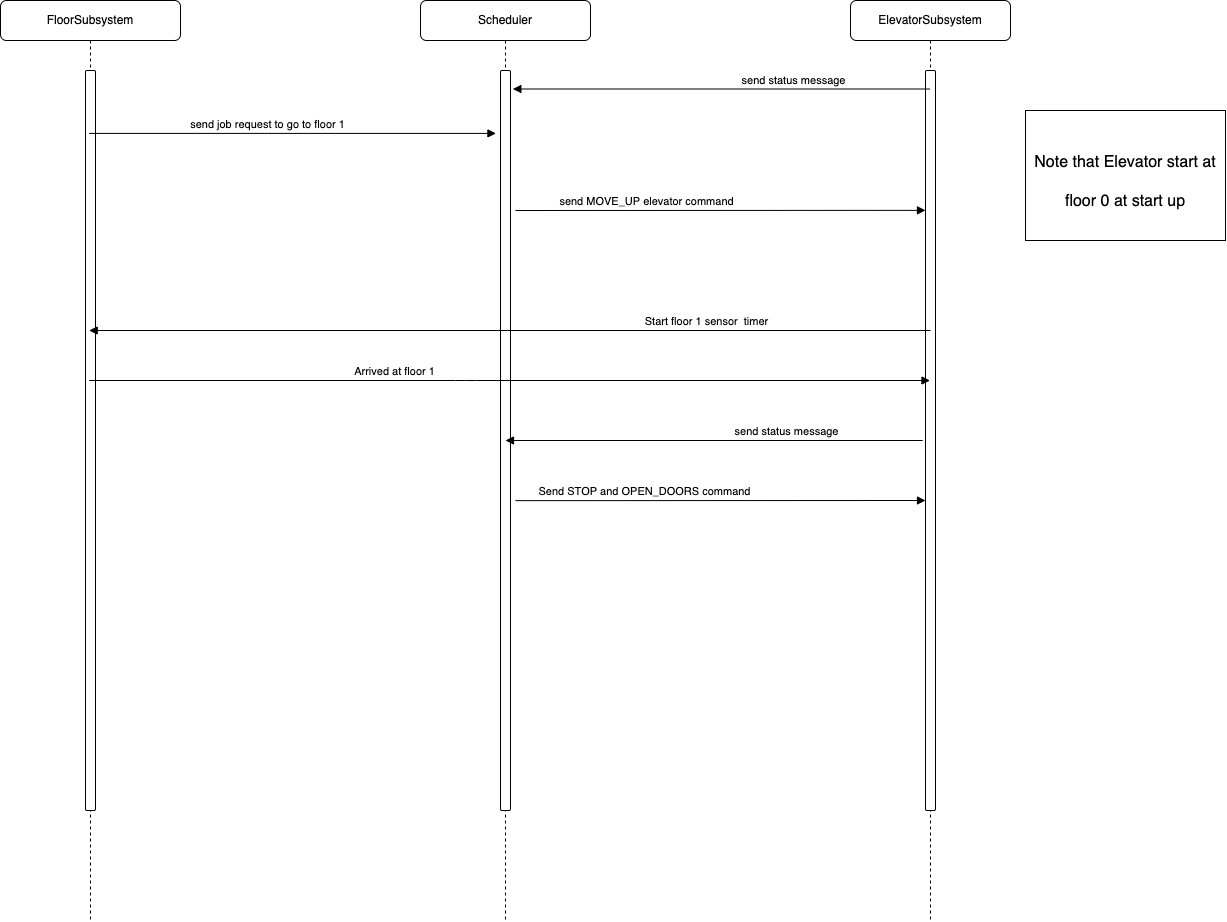

The diagram above was exported from draw.io. Its source (the exported page's mxGraphModel, read from the mxfile embedded in the PNG):
<mxGraphModel dx="870" dy="1013" grid="1" gridSize="10" guides="1" tooltips="1" connect="1" arrows="1" fold="1" page="1" pageScale="1" pageWidth="850" pageHeight="1100" math="0" shadow="0">
  <root>
    <mxCell id="mS-P1nGD40RhhMps6gfy-0" />
    <mxCell id="mS-P1nGD40RhhMps6gfy-1" parent="mS-P1nGD40RhhMps6gfy-0" />
    <mxCell id="ESVLHceZsS-VnDlHW9qt-0" value="FloorSubsystem" style="shape=umlLifeline;perimeter=lifelinePerimeter;whiteSpace=wrap;html=1;container=1;collapsible=0;recursiveResize=0;outlineConnect=0;rounded=1;" parent="mS-P1nGD40RhhMps6gfy-1" vertex="1">
      <mxGeometry x="1245" y="80" width="180" height="920" as="geometry" />
    </mxCell>
    <mxCell id="sdAzj55LlHH9FN0Vc3op-2" value="" style="html=1;points=[];perimeter=orthogonalPerimeter;rounded=1;" parent="ESVLHceZsS-VnDlHW9qt-0" vertex="1">
      <mxGeometry x="85" y="70" width="10" height="740" as="geometry" />
    </mxCell>
    <mxCell id="ESVLHceZsS-VnDlHW9qt-3" value="Scheduler" style="shape=umlLifeline;perimeter=lifelinePerimeter;whiteSpace=wrap;html=1;container=1;collapsible=0;recursiveResize=0;outlineConnect=0;rounded=1;" parent="mS-P1nGD40RhhMps6gfy-1" vertex="1">
      <mxGeometry x="1665" y="80" width="170" height="920" as="geometry" />
    </mxCell>
    <mxCell id="ESVLHceZsS-VnDlHW9qt-4" value="" style="html=1;points=[];perimeter=orthogonalPerimeter;rounded=1;" parent="ESVLHceZsS-VnDlHW9qt-3" vertex="1">
      <mxGeometry x="80" y="70" width="10" height="740" as="geometry" />
    </mxCell>
    <mxCell id="-NJV9rLC5hOm0xVrXIfR-0" value="ElevatorSubsystem" style="shape=umlLifeline;perimeter=lifelinePerimeter;whiteSpace=wrap;html=1;container=1;collapsible=0;recursiveResize=0;outlineConnect=0;rounded=1;" parent="mS-P1nGD40RhhMps6gfy-1" vertex="1">
      <mxGeometry x="2095" y="80" width="160" height="920" as="geometry" />
    </mxCell>
    <mxCell id="ESVLHceZsS-VnDlHW9qt-6" value="" style="html=1;points=[];perimeter=orthogonalPerimeter;rounded=1;" parent="-NJV9rLC5hOm0xVrXIfR-0" vertex="1">
      <mxGeometry x="75" y="70" width="10" height="740" as="geometry" />
    </mxCell>
    <mxCell id="sdAzj55LlHH9FN0Vc3op-20" value="Start floor 1 sensor&amp;nbsp; timer" style="html=1;verticalAlign=bottom;endArrow=block;rounded=1;" parent="-NJV9rLC5hOm0xVrXIfR-0" target="ESVLHceZsS-VnDlHW9qt-0" edge="1">
      <mxGeometry x="-0.4702" width="80" relative="1" as="geometry">
        <mxPoint x="80" y="330" as="sourcePoint" />
        <mxPoint x="-179.9964705882353" y="329.9999999999998" as="targetPoint" />
        <mxPoint as="offset" />
      </mxGeometry>
    </mxCell>
    <mxCell id="sdAzj55LlHH9FN0Vc3op-14" value="send job request to go to floor 1" style="html=1;verticalAlign=bottom;endArrow=block;rounded=1;entryX=-0.457;entryY=0.085;entryDx=0;entryDy=0;entryPerimeter=0;" parent="mS-P1nGD40RhhMps6gfy-1" source="ESVLHceZsS-VnDlHW9qt-0" target="ESVLHceZsS-VnDlHW9qt-4" edge="1">
      <mxGeometry x="-0.125" width="80" relative="1" as="geometry">
        <mxPoint x="1375" y="209.41000000000003" as="sourcePoint" />
        <mxPoint x="1485.05" y="209.7199999999999" as="targetPoint" />
        <mxPoint as="offset" />
      </mxGeometry>
    </mxCell>
    <mxCell id="sdAzj55LlHH9FN0Vc3op-17" value="send MOVE_UP elevator command" style="html=1;verticalAlign=bottom;endArrow=block;rounded=1;entryX=0;entryY=0.189;entryDx=0;entryDy=0;entryPerimeter=0;" parent="mS-P1nGD40RhhMps6gfy-1" target="ESVLHceZsS-VnDlHW9qt-6" edge="1">
      <mxGeometry x="-0.3652" width="80" relative="1" as="geometry">
        <mxPoint x="1760" y="290" as="sourcePoint" />
        <mxPoint x="2035" y="290" as="targetPoint" />
        <mxPoint as="offset" />
      </mxGeometry>
    </mxCell>
    <mxCell id="sdAzj55LlHH9FN0Vc3op-26" value="Arrived at floor 1" style="html=1;verticalAlign=bottom;endArrow=block;rounded=1;" parent="mS-P1nGD40RhhMps6gfy-1" source="ESVLHceZsS-VnDlHW9qt-0" target="-NJV9rLC5hOm0xVrXIfR-0" edge="1">
      <mxGeometry x="-0.272" width="80" relative="1" as="geometry">
        <mxPoint x="1405" y="510" as="sourcePoint" />
        <mxPoint x="1599.4999999999995" y="509.9999999999998" as="targetPoint" />
        <mxPoint as="offset" />
        <Array as="points">
          <mxPoint x="1710" y="460" />
        </Array>
      </mxGeometry>
    </mxCell>
    <mxCell id="sdAzj55LlHH9FN0Vc3op-31" value="send status message" style="html=1;verticalAlign=bottom;endArrow=block;rounded=1;entryX=1.233;entryY=0.025;entryDx=0;entryDy=0;entryPerimeter=0;" parent="mS-P1nGD40RhhMps6gfy-1" source="-NJV9rLC5hOm0xVrXIfR-0" target="ESVLHceZsS-VnDlHW9qt-4" edge="1">
      <mxGeometry x="-0.3436" width="80" relative="1" as="geometry">
        <mxPoint x="2110.36" y="180.00000000000003" as="sourcePoint" />
        <mxPoint x="1917.02" y="169.2399999999999" as="targetPoint" />
        <mxPoint as="offset" />
      </mxGeometry>
    </mxCell>
    <mxCell id="gE7s7WK_f0IMSyok7SW9-0" value="&lt;font style=&quot;font-size: 16px&quot;&gt;Note that Elevator start at floor 0 at start up&lt;/font&gt;" style="rounded=0;whiteSpace=wrap;html=1;shadow=0;labelBackgroundColor=#FFFFFF;fontSize=32;strokeColor=#000000;fillColor=#FFFFFF;" parent="mS-P1nGD40RhhMps6gfy-1" vertex="1">
      <mxGeometry x="2270" y="190" width="200" height="130" as="geometry" />
    </mxCell>
    <mxCell id="gE7s7WK_f0IMSyok7SW9-1" value="send status message" style="html=1;verticalAlign=bottom;endArrow=block;rounded=1;entryX=1.233;entryY=0.025;entryDx=0;entryDy=0;entryPerimeter=0;" parent="mS-P1nGD40RhhMps6gfy-1" edge="1">
      <mxGeometry x="-0.3436" width="80" relative="1" as="geometry">
        <mxPoint x="2167.17" y="520" as="sourcePoint" />
        <mxPoint x="1750" y="520" as="targetPoint" />
        <mxPoint as="offset" />
      </mxGeometry>
    </mxCell>
    <mxCell id="gE7s7WK_f0IMSyok7SW9-2" value="Send STOP and OPEN_DOORS command" style="html=1;verticalAlign=bottom;endArrow=block;rounded=1;entryX=0;entryY=0.189;entryDx=0;entryDy=0;entryPerimeter=0;" parent="mS-P1nGD40RhhMps6gfy-1" edge="1">
      <mxGeometry x="-0.3659" width="80" relative="1" as="geometry">
        <mxPoint x="1760" y="580.14" as="sourcePoint" />
        <mxPoint x="2170" y="580.0000000000001" as="targetPoint" />
        <mxPoint as="offset" />
      </mxGeometry>
    </mxCell>
  </root>
</mxGraphModel>